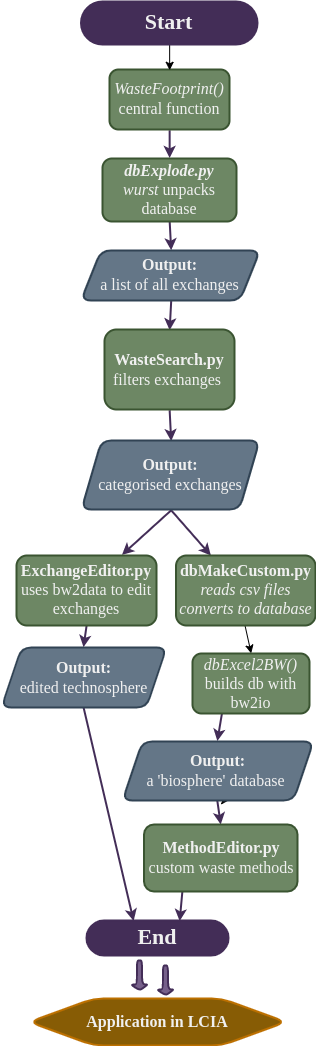

The diagram above was exported from draw.io. Its source (the exported page's mxGraphModel, read from the mxfile embedded in the PNG):
<mxGraphModel dx="1722" dy="726" grid="0" gridSize="10" guides="1" tooltips="1" connect="1" arrows="1" fold="1" page="1" pageScale="1" pageWidth="360" pageHeight="1130" background="none" math="0" shadow="1">
  <root>
    <mxCell id="0" />
    <mxCell id="1" parent="0" />
    <mxCell id="21" value="" style="edgeStyle=none;html=1;rounded=1;snapToPoint=1;comic=0;fillColor=#76608a;strokeColor=#432D57;labelBackgroundColor=none;strokeWidth=2;spacing=1;fontFamily=Lucida Console;fontSize=16;align=center;verticalAlign=middle;spacingTop=1;spacingLeft=2;spacingRight=2;spacingBottom=2;fontColor=#F0F0F0;shadow=0;backgroundOutline=0;sketchStyle=comic;" parent="1" source="14" target="20" edge="1">
      <mxGeometry relative="1" as="geometry" />
    </mxCell>
    <mxCell id="14" value="&lt;i style=&quot;font-size: 16px;&quot;&gt;WasteFootprint()&lt;br style=&quot;font-size: 16px;&quot;&gt;&lt;/i&gt;&lt;font style=&quot;font-size: 16px;&quot;&gt;central function&lt;/font&gt;" style="html=1;rounded=1;snapToPoint=1;comic=0;fillColor=#6d8764;strokeColor=#3A5431;fontColor=#F0F0F0;labelBackgroundColor=none;strokeWidth=2;spacing=1;fontFamily=Lucida Console;fontSize=16;whiteSpace=wrap;align=center;verticalAlign=middle;spacingTop=1;spacingLeft=2;spacingRight=2;spacingBottom=2;shadow=0;backgroundOutline=0;sketchStyle=comic;" parent="1" vertex="1">
      <mxGeometry x="124" y="84" width="120" height="60" as="geometry" />
    </mxCell>
    <mxCell id="25" value="" style="edgeStyle=none;html=1;rounded=1;snapToPoint=1;comic=0;fillColor=#76608a;strokeColor=#432D57;labelBackgroundColor=none;strokeWidth=2;spacing=1;fontFamily=Lucida Console;fontSize=16;align=center;verticalAlign=middle;spacingTop=1;spacingLeft=2;spacingRight=2;spacingBottom=2;fontColor=#F0F0F0;shadow=0;backgroundOutline=0;sketchStyle=comic;" parent="1" source="20" target="24" edge="1">
      <mxGeometry relative="1" as="geometry" />
    </mxCell>
    <mxCell id="20" value="&lt;i style=&quot;font-size: 16px;&quot;&gt;&lt;b style=&quot;font-size: 16px;&quot;&gt;&lt;font style=&quot;font-size: 16px;&quot;&gt;dbExplode.py&lt;br style=&quot;font-size: 16px;&quot;&gt;&lt;/font&gt;&lt;/b&gt;&lt;/i&gt;&lt;font style=&quot;font-size: 16px;&quot;&gt;&amp;nbsp;&lt;i style=&quot;font-size: 16px;&quot;&gt;wurst&lt;/i&gt;&amp;nbsp;unpacks&amp;nbsp; database&lt;/font&gt;" style="html=1;rounded=1;snapToPoint=1;comic=0;fillColor=#6d8764;strokeColor=#3A5431;fontColor=#F0F0F0;labelBackgroundColor=none;strokeWidth=2;spacing=1;fontFamily=Lucida Console;fontSize=16;whiteSpace=wrap;align=center;verticalAlign=middle;spacingTop=1;spacingLeft=2;spacingRight=2;spacingBottom=2;shadow=0;backgroundOutline=0;sketchStyle=comic;" parent="1" vertex="1">
      <mxGeometry x="117" y="173" width="134" height="63" as="geometry" />
    </mxCell>
    <mxCell id="27" value="" style="edgeStyle=none;html=1;rounded=1;snapToPoint=1;comic=0;fillColor=#76608a;strokeColor=#432D57;labelBackgroundColor=none;strokeWidth=2;spacing=1;fontFamily=Lucida Console;fontSize=16;align=center;verticalAlign=middle;spacingTop=1;spacingLeft=2;spacingRight=2;spacingBottom=2;fontColor=#F0F0F0;shadow=0;backgroundOutline=0;sketchStyle=comic;" parent="1" source="24" target="26" edge="1">
      <mxGeometry relative="1" as="geometry" />
    </mxCell>
    <mxCell id="24" value="&lt;b style=&quot;font-size: 16px;&quot;&gt;Output:&lt;/b&gt;&lt;br style=&quot;font-size: 16px;&quot;&gt;&lt;font style=&quot;font-size: 16px;&quot;&gt;a list of all exchanges&lt;br style=&quot;font-size: 16px;&quot;&gt;&lt;/font&gt;" style="shape=parallelogram;perimeter=parallelogramPerimeter;html=1;fixedSize=1;rounded=1;snapToPoint=1;comic=0;fillColor=#647687;strokeColor=#314354;fontColor=#F0F0F0;labelBackgroundColor=none;strokeWidth=2;spacing=1;fontFamily=Lucida Console;fontSize=16;whiteSpace=wrap;align=center;verticalAlign=middle;spacingTop=1;spacingLeft=2;spacingRight=2;spacingBottom=2;shadow=0;backgroundOutline=0;sketchStyle=comic;" parent="1" vertex="1">
      <mxGeometry x="95.5" y="265" width="179" height="50" as="geometry" />
    </mxCell>
    <mxCell id="31" value="" style="edgeStyle=none;html=1;rounded=1;snapToPoint=1;comic=0;fillColor=#76608a;strokeColor=#432D57;labelBackgroundColor=none;strokeWidth=2;spacing=1;fontFamily=Lucida Console;fontSize=16;align=center;verticalAlign=middle;spacingTop=1;spacingLeft=2;spacingRight=2;spacingBottom=2;fontColor=#F0F0F0;shadow=0;backgroundOutline=0;sketchStyle=comic;" parent="1" source="26" target="30" edge="1">
      <mxGeometry relative="1" as="geometry" />
    </mxCell>
    <mxCell id="26" value="&lt;font style=&quot;font-size: 16px;&quot;&gt;&lt;b style=&quot;font-size: 16px;&quot;&gt;WasteSearch.py&lt;/b&gt;&lt;br style=&quot;font-size: 16px;&quot;&gt;&lt;/font&gt;&lt;font style=&quot;font-size: 16px;&quot;&gt;&amp;nbsp;filters exchanges&amp;nbsp;&amp;nbsp;&lt;/font&gt;" style="html=1;rounded=1;snapToPoint=1;comic=0;fillColor=#6d8764;strokeColor=#3A5431;fontColor=#F0F0F0;labelBackgroundColor=none;strokeWidth=2;spacing=1;fontFamily=Lucida Console;fontSize=16;whiteSpace=wrap;align=center;verticalAlign=middle;spacingTop=1;spacingLeft=2;spacingRight=2;spacingBottom=2;shadow=0;backgroundOutline=0;sketchStyle=comic;" parent="1" vertex="1">
      <mxGeometry x="119" y="344" width="130" height="80" as="geometry" />
    </mxCell>
    <mxCell id="56" style="edgeStyle=none;html=1;entryX=0.25;entryY=0;entryDx=0;entryDy=0;fontSize=16;rounded=1;snapToPoint=1;comic=0;fillColor=#76608a;strokeColor=#432D57;labelBackgroundColor=none;strokeWidth=2;spacing=1;fontFamily=Lucida Console;align=center;verticalAlign=middle;spacingTop=1;spacingLeft=2;spacingRight=2;spacingBottom=2;fontColor=#F0F0F0;shadow=0;backgroundOutline=0;sketchStyle=comic;" parent="1" source="30" target="34" edge="1">
      <mxGeometry relative="1" as="geometry" />
    </mxCell>
    <mxCell id="57" style="edgeStyle=none;html=1;fontSize=16;rounded=1;snapToPoint=1;comic=0;fillColor=#76608a;strokeColor=#432D57;labelBackgroundColor=none;strokeWidth=2;spacing=1;fontFamily=Lucida Console;align=center;verticalAlign=middle;spacingTop=1;spacingLeft=2;spacingRight=2;spacingBottom=2;fontColor=#F0F0F0;shadow=0;backgroundOutline=0;sketchStyle=comic;" parent="1" source="30" target="44" edge="1">
      <mxGeometry relative="1" as="geometry" />
    </mxCell>
    <mxCell id="30" value="&lt;b style=&quot;font-size: 16px;&quot;&gt;Output:&lt;/b&gt;&lt;font style=&quot;font-size: 16px;&quot;&gt;&lt;br style=&quot;font-size: 16px;&quot;&gt;categorised exchanges&lt;br style=&quot;font-size: 16px;&quot;&gt;&lt;/font&gt;" style="shape=parallelogram;perimeter=parallelogramPerimeter;html=1;fixedSize=1;rounded=1;snapToPoint=1;comic=0;fillColor=#647687;strokeColor=#314354;fontColor=#F0F0F0;labelBackgroundColor=none;strokeWidth=2;spacing=1;fontFamily=Lucida Console;fontSize=16;whiteSpace=wrap;align=center;verticalAlign=middle;spacingTop=1;spacingLeft=2;spacingRight=2;spacingBottom=2;shadow=0;backgroundOutline=0;sketchStyle=comic;" parent="1" vertex="1">
      <mxGeometry x="96" y="455" width="178" height="69" as="geometry" />
    </mxCell>
    <mxCell id="68" value="" style="edgeStyle=none;html=1;fontSize=16;align=center;verticalAlign=middle;spacingTop=1;spacing=1;spacingLeft=2;spacingRight=2;spacingBottom=2;rounded=1;fontColor=#F0F0F0;shadow=0;backgroundOutline=0;sketchStyle=comic;" edge="1" parent="1" source="34" target="40">
      <mxGeometry relative="1" as="geometry" />
    </mxCell>
    <mxCell id="34" value="&lt;b style=&quot;font-size: 16px;&quot;&gt;dbMakeCustom.py&lt;br style=&quot;font-size: 16px;&quot;&gt;&lt;/b&gt;&lt;i style=&quot;font-size: 16px;&quot;&gt;&lt;font style=&quot;font-size: 16px;&quot;&gt;reads csv files converts to database&lt;/font&gt;&lt;br style=&quot;font-size: 16px;&quot;&gt;&lt;/i&gt;" style="movable=1;resizable=1;rotatable=1;deletable=1;editable=1;connectable=1;html=1;rounded=1;snapToPoint=1;comic=0;fillColor=#6d8764;strokeColor=#3A5431;fontColor=#F0F0F0;labelBackgroundColor=none;strokeWidth=2;spacing=1;fontFamily=Lucida Console;fontSize=16;whiteSpace=wrap;align=center;verticalAlign=middle;spacingTop=1;spacingLeft=2;spacingRight=2;spacingBottom=2;shadow=0;backgroundOutline=0;sketchStyle=comic;" parent="1" vertex="1">
      <mxGeometry x="190.5" y="570" width="139.5" height="70" as="geometry" />
    </mxCell>
    <mxCell id="43" value="" style="edgeStyle=none;html=1;rounded=1;snapToPoint=1;comic=0;fillColor=#76608a;strokeColor=#432D57;labelBackgroundColor=none;strokeWidth=2;spacing=1;fontFamily=Lucida Console;fontSize=16;align=center;verticalAlign=middle;spacingTop=1;spacingLeft=2;spacingRight=2;spacingBottom=2;fontColor=#F0F0F0;shadow=0;backgroundOutline=0;sketchStyle=comic;" parent="1" source="40" target="42" edge="1">
      <mxGeometry relative="1" as="geometry" />
    </mxCell>
    <mxCell id="40" value="&lt;i style=&quot;font-size: 16px;&quot;&gt;dbExcel2BW()&lt;/i&gt;&lt;br style=&quot;font-size: 16px;&quot;&gt;&lt;font style=&quot;font-size: 16px;&quot;&gt;builds db with bw2io&lt;/font&gt;" style="html=1;rounded=1;snapToPoint=1;comic=0;fillColor=#6d8764;strokeColor=#3A5431;fontColor=#F0F0F0;labelBackgroundColor=none;strokeWidth=2;spacing=1;fontFamily=Lucida Console;fontSize=16;whiteSpace=wrap;align=center;verticalAlign=middle;spacingTop=1;spacingLeft=2;spacingRight=2;spacingBottom=2;shadow=0;backgroundOutline=0;sketchStyle=comic;" parent="1" vertex="1">
      <mxGeometry x="207" y="668" width="117" height="60" as="geometry" />
    </mxCell>
    <mxCell id="54" value="" style="edgeStyle=none;html=1;entryX=0.5;entryY=0;entryDx=0;entryDy=0;rounded=1;snapToPoint=1;comic=0;fillColor=#76608a;strokeColor=#432D57;labelBackgroundColor=none;strokeWidth=2;spacing=1;fontFamily=Lucida Console;fontSize=16;align=center;verticalAlign=middle;spacingTop=1;spacingLeft=2;spacingRight=2;spacingBottom=2;fontColor=#F0F0F0;shadow=0;backgroundOutline=0;sketchStyle=comic;" parent="1" source="42" target="64" edge="1">
      <mxGeometry relative="1" as="geometry">
        <mxPoint x="287.5" y="890" as="targetPoint" />
      </mxGeometry>
    </mxCell>
    <mxCell id="69" style="edgeStyle=none;html=1;exitX=0.5;exitY=1;exitDx=0;exitDy=0;fontSize=16;align=center;verticalAlign=middle;spacingTop=1;spacing=1;spacingLeft=2;spacingRight=2;spacingBottom=2;rounded=1;fontColor=#F0F0F0;shadow=0;backgroundOutline=0;sketchStyle=comic;" edge="1" parent="1" source="42">
      <mxGeometry relative="1" as="geometry">
        <mxPoint x="243.913043478261" y="814.4347826086957" as="targetPoint" />
      </mxGeometry>
    </mxCell>
    <mxCell id="42" value="&lt;b style=&quot;font-size: 16px;&quot;&gt;Output:&lt;br style=&quot;font-size: 16px;&quot;&gt;&lt;/b&gt;&lt;font style=&quot;font-size: 16px;&quot;&gt;a 'biosphere' database&amp;nbsp;&lt;/font&gt;" style="shape=parallelogram;perimeter=parallelogramPerimeter;html=1;fixedSize=1;rounded=1;snapToPoint=1;comic=0;fillColor=#647687;strokeColor=#314354;fontColor=#F0F0F0;labelBackgroundColor=none;strokeWidth=2;spacing=1;fontFamily=Lucida Console;fontSize=16;whiteSpace=wrap;align=center;verticalAlign=middle;spacingTop=1;spacingLeft=2;spacingRight=2;spacingBottom=2;shadow=0;backgroundOutline=0;sketchStyle=comic;" parent="1" vertex="1">
      <mxGeometry x="137" y="756" width="191" height="59" as="geometry" />
    </mxCell>
    <mxCell id="48" value="" style="edgeStyle=none;html=1;rounded=1;snapToPoint=1;comic=0;fillColor=#76608a;strokeColor=#432D57;labelBackgroundColor=none;strokeWidth=2;spacing=1;fontFamily=Lucida Console;fontSize=16;align=center;verticalAlign=middle;spacingTop=1;spacingLeft=2;spacingRight=2;spacingBottom=2;fontColor=#F0F0F0;shadow=0;backgroundOutline=0;sketchStyle=comic;" parent="1" source="44" target="47" edge="1">
      <mxGeometry relative="1" as="geometry" />
    </mxCell>
    <mxCell id="44" value="&lt;b style=&quot;font-size: 16px;&quot;&gt;ExchangeEditor.py&lt;/b&gt;&lt;i style=&quot;font-size: 16px;&quot;&gt;&lt;br style=&quot;font-size: 16px;&quot;&gt;&lt;/i&gt;&lt;font style=&quot;font-size: 16px;&quot;&gt;uses bw2data to edit exchanges&lt;/font&gt;" style="rounded=1;html=1;snapToPoint=1;comic=0;fillColor=#6d8764;strokeColor=#3A5431;fontColor=#F0F0F0;labelBackgroundColor=none;strokeWidth=2;spacing=1;fontFamily=Lucida Console;fontSize=16;whiteSpace=wrap;align=center;verticalAlign=middle;spacingTop=1;spacingLeft=2;spacingRight=2;spacingBottom=2;shadow=0;backgroundOutline=0;sketchStyle=comic;" parent="1" vertex="1">
      <mxGeometry x="31" y="570" width="140" height="70" as="geometry" />
    </mxCell>
    <mxCell id="55" value="" style="edgeStyle=none;html=1;rounded=1;snapToPoint=1;comic=0;fillColor=#76608a;strokeColor=#432D57;labelBackgroundColor=none;strokeWidth=2;spacing=1;fontFamily=Lucida Console;entryX=0.332;entryY=0.013;entryDx=0;entryDy=0;entryPerimeter=0;fontSize=16;align=center;verticalAlign=middle;spacingTop=1;spacingLeft=2;spacingRight=2;spacingBottom=2;fontColor=#F0F0F0;shadow=0;backgroundOutline=0;sketchStyle=comic;" parent="1" source="47" target="51" edge="1">
      <mxGeometry relative="1" as="geometry">
        <mxPoint x="157" y="982" as="targetPoint" />
      </mxGeometry>
    </mxCell>
    <mxCell id="47" value="&lt;b style=&quot;font-size: 16px;&quot;&gt;Output:&lt;/b&gt;&lt;br style=&quot;font-size: 16px;&quot;&gt;&lt;div style=&quot;font-size: 16px;&quot;&gt;&lt;span style=&quot;font-size: 16px;&quot;&gt;&lt;font style=&quot;font-size: 16px;&quot;&gt;&amp;nbsp;edited technosphere&amp;nbsp;&lt;/font&gt;&lt;/span&gt;&lt;/div&gt;" style="shape=parallelogram;perimeter=parallelogramPerimeter;html=1;fixedSize=1;rounded=1;snapToPoint=1;comic=0;fillColor=#647687;strokeColor=#314354;fontColor=#F0F0F0;labelBackgroundColor=none;strokeWidth=2;spacing=1;fontFamily=Lucida Console;fontSize=16;whiteSpace=wrap;align=center;verticalAlign=middle;spacingTop=1;spacingLeft=2;spacingRight=2;spacingBottom=2;shadow=0;backgroundOutline=0;sketchStyle=comic;" parent="1" vertex="1">
      <mxGeometry x="16" y="662" width="165" height="60" as="geometry" />
    </mxCell>
    <mxCell id="51" value="&lt;b style=&quot;&quot;&gt;&lt;font style=&quot;font-size: 22px;&quot;&gt;End&lt;/font&gt;&lt;/b&gt;" style="html=1;dashed=0;whitespace=wrap;shape=mxgraph.dfd.start;rounded=1;snapToPoint=1;comic=0;fillColor=#432D57;strokeColor=#432D57;fontColor=#F0F0F0;labelBackgroundColor=none;strokeWidth=2;spacing=1;fontFamily=Lucida Console;fontSize=16;whiteSpace=wrap;align=center;verticalAlign=middle;spacingTop=1;spacingLeft=2;spacingRight=2;spacingBottom=2;shadow=0;backgroundOutline=0;sketchStyle=comic;" parent="1" vertex="1">
      <mxGeometry x="101" y="935" width="142" height="35" as="geometry" />
    </mxCell>
    <mxCell id="59" value="" style="shape=singleArrow;direction=south;html=1;fontSize=16;rounded=1;snapToPoint=1;comic=0;fillColor=#76608a;strokeColor=#432D57;fontColor=#F0F0F0;labelBackgroundColor=none;strokeWidth=2;spacing=1;fontFamily=Lucida Console;whiteSpace=wrap;align=center;verticalAlign=middle;spacingTop=1;spacingLeft=2;spacingRight=2;spacingBottom=2;shadow=0;backgroundOutline=0;sketchStyle=comic;" parent="1" vertex="1">
      <mxGeometry x="145.44000000000003" y="975" width="17.12" height="30" as="geometry" />
    </mxCell>
    <mxCell id="62" value="&lt;font style=&quot;font-size: 16px;&quot;&gt;&lt;b style=&quot;font-size: 16px;&quot;&gt;Application in&amp;nbsp;&lt;/b&gt;&lt;b style=&quot;font-size: 16px;&quot;&gt;LCIA&lt;/b&gt;&lt;/font&gt;&lt;font style=&quot;font-size: 16px;&quot;&gt;&lt;br style=&quot;font-size: 16px;&quot;&gt;&lt;/font&gt;" style="shape=hexagon;perimeter=hexagonPerimeter2;html=1;size=0.25;fontSize=16;labelBackgroundColor=none;rounded=1;snapToPoint=1;comic=0;fillColor=#875C05;strokeColor=#BD7000;fontColor=#F0F0F0;strokeWidth=2;spacing=1;fontFamily=Lucida Console;verticalAlign=middle;whiteSpace=wrap;align=center;spacingTop=1;spacingLeft=2;spacingRight=2;spacingBottom=2;shadow=0;backgroundOutline=0;sketchStyle=comic;" parent="1" vertex="1">
      <mxGeometry x="43.99999999999999" y="1013" width="256.24" height="47" as="geometry" />
    </mxCell>
    <mxCell id="65" style="edgeStyle=none;html=1;entryX=0.656;entryY=0.017;entryDx=0;entryDy=0;entryPerimeter=0;fontSize=16;rounded=1;snapToPoint=1;comic=0;fillColor=#76608a;strokeColor=#432D57;labelBackgroundColor=none;strokeWidth=2;spacing=1;fontFamily=Lucida Console;exitX=0.25;exitY=1;exitDx=0;exitDy=0;align=center;verticalAlign=middle;spacingTop=1;spacingLeft=2;spacingRight=2;spacingBottom=2;fontColor=#F0F0F0;shadow=0;backgroundOutline=0;sketchStyle=comic;" parent="1" source="64" target="51" edge="1">
      <mxGeometry relative="1" as="geometry" />
    </mxCell>
    <mxCell id="64" value="&lt;span style=&quot;font-size: 16px;&quot;&gt;&lt;font style=&quot;font-size: 16px;&quot;&gt;&lt;b style=&quot;font-size: 16px;&quot;&gt;MethodEditor.py&lt;/b&gt;&lt;i style=&quot;font-size: 16px;&quot;&gt;&lt;br style=&quot;font-size: 16px;&quot;&gt;&lt;/i&gt;custom waste methods&lt;br style=&quot;font-size: 16px;&quot;&gt;&lt;/font&gt;&lt;/span&gt;" style="html=1;dashed=0;whitespace=wrap;labelBackgroundColor=none;fontSize=16;rounded=1;snapToPoint=1;comic=0;fillColor=#6d8764;strokeColor=#3A5431;fontColor=#F0F0F0;strokeWidth=2;spacing=1;fontFamily=Lucida Console;whiteSpace=wrap;align=center;verticalAlign=middle;spacingTop=1;spacingLeft=2;spacingRight=2;spacingBottom=2;shadow=0;backgroundOutline=0;sketchStyle=comic;" parent="1" vertex="1">
      <mxGeometry x="158.5" y="839" width="153.5" height="67" as="geometry" />
    </mxCell>
    <mxCell id="eWnoPjXooAndC6K8hpsd-65" value="" style="shape=singleArrow;direction=south;html=1;fontSize=16;rounded=1;snapToPoint=1;comic=0;fillColor=#76608a;strokeColor=#432D57;fontColor=#F0F0F0;labelBackgroundColor=none;strokeWidth=2;spacing=1;fontFamily=Lucida Console;whiteSpace=wrap;align=center;verticalAlign=middle;spacingTop=1;spacingLeft=2;spacingRight=2;spacingBottom=2;shadow=0;backgroundOutline=0;sketchStyle=comic;" parent="1" vertex="1">
      <mxGeometry x="171.44000000000003" y="980" width="17.12" height="30" as="geometry" />
    </mxCell>
    <mxCell id="67" value="" style="edgeStyle=none;html=1;fontSize=16;align=center;verticalAlign=middle;spacingTop=1;spacing=1;spacingLeft=2;spacingRight=2;spacingBottom=2;rounded=1;fontColor=#F0F0F0;shadow=0;backgroundOutline=0;sketchStyle=comic;" edge="1" parent="1" source="66" target="14">
      <mxGeometry relative="1" as="geometry" />
    </mxCell>
    <mxCell id="66" value="&lt;b style=&quot;&quot;&gt;&lt;font style=&quot;font-size: 22px;&quot;&gt;Start&lt;/font&gt;&lt;br style=&quot;font-size: 16px;&quot;&gt;&lt;/b&gt;" style="html=1;dashed=0;whitespace=wrap;shape=mxgraph.dfd.start;rounded=1;snapToPoint=1;comic=0;fillColor=#432D57;strokeColor=#432D57;fontColor=#F0F0F0;labelBackgroundColor=none;strokeWidth=2;spacing=1;fontFamily=Lucida Console;fontSize=16;whiteSpace=wrap;align=center;verticalAlign=middle;spacingTop=1;spacingLeft=2;spacingRight=2;spacingBottom=2;shadow=0;backgroundOutline=0;sketchStyle=comic;" vertex="1" parent="1">
      <mxGeometry x="95.5" y="16" width="176.5" height="43" as="geometry" />
    </mxCell>
  </root>
</mxGraphModel>